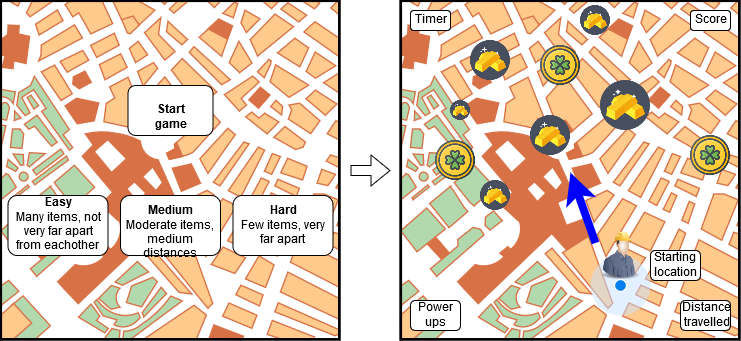

The diagram above was exported from draw.io. Its source (the exported page's mxGraphModel, read from the mxfile embedded in the PNG):
<mxGraphModel dx="1024" dy="539" grid="1" gridSize="10" guides="1" tooltips="1" connect="1" arrows="1" fold="1" page="1" pageScale="1" pageWidth="827" pageHeight="1169" math="0" shadow="0">
  <root>
    <mxCell id="0" />
    <mxCell id="1" parent="0" />
    <mxCell id="bYfk2kgU16pUYFJFszm1-1" value="" style="verticalLabelPosition=bottom;shadow=0;dashed=0;align=center;html=1;verticalAlign=top;strokeWidth=1;shape=mxgraph.mockup.misc.map;" vertex="1" parent="1">
      <mxGeometry x="50" y="120" width="340" height="340" as="geometry" />
    </mxCell>
    <mxCell id="bYfk2kgU16pUYFJFszm1-3" value="&lt;b&gt;Start game&lt;/b&gt;" style="rounded=1;whiteSpace=wrap;html=1;" vertex="1" parent="1">
      <mxGeometry x="177.5" y="205" width="85" height="50" as="geometry" />
    </mxCell>
    <mxCell id="bYfk2kgU16pUYFJFszm1-4" value="&lt;div&gt;&lt;b&gt;Easy&lt;/b&gt;&lt;/div&gt;&lt;div&gt;Many items, not very far apart from eachother&lt;br&gt;&lt;/div&gt;" style="rounded=1;whiteSpace=wrap;html=1;" vertex="1" parent="1">
      <mxGeometry x="57.5" y="315" width="100" height="60" as="geometry" />
    </mxCell>
    <mxCell id="bYfk2kgU16pUYFJFszm1-5" value="&lt;b&gt;Medium&lt;/b&gt;&lt;div&gt;Moderate items, medium distances&lt;br&gt;&lt;/div&gt;" style="rounded=1;whiteSpace=wrap;html=1;" vertex="1" parent="1">
      <mxGeometry x="170" y="315" width="100" height="60" as="geometry" />
    </mxCell>
    <mxCell id="bYfk2kgU16pUYFJFszm1-6" value="&lt;div&gt;&lt;b&gt;Hard&lt;/b&gt;&lt;/div&gt;&lt;div&gt;Few items, very far apart&lt;br&gt;&lt;b&gt;&lt;/b&gt;&lt;/div&gt;" style="rounded=1;whiteSpace=wrap;html=1;" vertex="1" parent="1">
      <mxGeometry x="282.5" y="315" width="100" height="60" as="geometry" />
    </mxCell>
    <mxCell id="bYfk2kgU16pUYFJFszm1-7" value="" style="verticalLabelPosition=bottom;shadow=0;dashed=0;align=center;html=1;verticalAlign=top;strokeWidth=1;shape=mxgraph.mockup.misc.map;" vertex="1" parent="1">
      <mxGeometry x="450" y="120" width="340" height="340" as="geometry" />
    </mxCell>
    <mxCell id="bYfk2kgU16pUYFJFszm1-8" value="" style="shape=flexArrow;endArrow=classic;html=1;" edge="1" parent="1">
      <mxGeometry width="50" height="50" relative="1" as="geometry">
        <mxPoint x="400" y="290" as="sourcePoint" />
        <mxPoint x="440" y="290" as="targetPoint" />
      </mxGeometry>
    </mxCell>
    <mxCell id="bYfk2kgU16pUYFJFszm1-9" value="Timer" style="rounded=1;whiteSpace=wrap;html=1;" vertex="1" parent="1">
      <mxGeometry x="460" y="130" width="40" height="20" as="geometry" />
    </mxCell>
    <mxCell id="bYfk2kgU16pUYFJFszm1-11" value="Score" style="rounded=1;whiteSpace=wrap;html=1;" vertex="1" parent="1">
      <mxGeometry x="740" y="130" width="40" height="20" as="geometry" />
    </mxCell>
    <mxCell id="bYfk2kgU16pUYFJFszm1-12" value="Power ups" style="rounded=1;whiteSpace=wrap;html=1;" vertex="1" parent="1">
      <mxGeometry x="460" y="420" width="50" height="30" as="geometry" />
    </mxCell>
    <mxCell id="bYfk2kgU16pUYFJFszm1-13" value="Distance travelled" style="rounded=1;whiteSpace=wrap;html=1;" vertex="1" parent="1">
      <mxGeometry x="730" y="420" width="50" height="30" as="geometry" />
    </mxCell>
    <mxCell id="bYfk2kgU16pUYFJFszm1-18" value="" style="shape=image;html=1;verticalAlign=top;verticalLabelPosition=bottom;labelBackgroundColor=#ffffff;imageAspect=0;aspect=fixed;image=https://cdn3.iconfinder.com/data/icons/finance-152/64/29-128.png" vertex="1" parent="1">
      <mxGeometry x="520" y="160" width="40" height="40" as="geometry" />
    </mxCell>
    <mxCell id="bYfk2kgU16pUYFJFszm1-19" value="" style="shape=image;html=1;verticalAlign=top;verticalLabelPosition=bottom;labelBackgroundColor=#ffffff;imageAspect=0;aspect=fixed;image=https://cdn3.iconfinder.com/data/icons/finance-152/64/29-128.png" vertex="1" parent="1">
      <mxGeometry x="500" y="220" width="20" height="20" as="geometry" />
    </mxCell>
    <mxCell id="bYfk2kgU16pUYFJFszm1-20" value="" style="shape=image;html=1;verticalAlign=top;verticalLabelPosition=bottom;labelBackgroundColor=#ffffff;imageAspect=0;aspect=fixed;image=https://cdn3.iconfinder.com/data/icons/finance-152/64/29-128.png" vertex="1" parent="1">
      <mxGeometry x="650" y="200" width="50" height="50" as="geometry" />
    </mxCell>
    <mxCell id="bYfk2kgU16pUYFJFszm1-21" value="" style="shape=image;html=1;verticalAlign=top;verticalLabelPosition=bottom;labelBackgroundColor=#ffffff;imageAspect=0;aspect=fixed;image=https://cdn3.iconfinder.com/data/icons/finance-152/64/29-128.png" vertex="1" parent="1">
      <mxGeometry x="630" y="125" width="30" height="30" as="geometry" />
    </mxCell>
    <mxCell id="bYfk2kgU16pUYFJFszm1-22" value="" style="shape=image;html=1;verticalAlign=top;verticalLabelPosition=bottom;labelBackgroundColor=#ffffff;imageAspect=0;aspect=fixed;image=https://cdn3.iconfinder.com/data/icons/finance-152/64/29-128.png" vertex="1" parent="1">
      <mxGeometry x="530" y="300" width="30" height="30" as="geometry" />
    </mxCell>
    <mxCell id="bYfk2kgU16pUYFJFszm1-23" value="" style="shape=image;html=1;verticalAlign=top;verticalLabelPosition=bottom;labelBackgroundColor=#ffffff;imageAspect=0;aspect=fixed;image=https://cdn3.iconfinder.com/data/icons/finance-152/64/29-128.png" vertex="1" parent="1">
      <mxGeometry x="580" y="235" width="40" height="40" as="geometry" />
    </mxCell>
    <mxCell id="bYfk2kgU16pUYFJFszm1-24" value="" style="shape=image;html=1;verticalAlign=top;verticalLabelPosition=bottom;labelBackgroundColor=#ffffff;imageAspect=0;aspect=fixed;image=https://cdn0.iconfinder.com/data/icons/st-patrick-s-day-22/24/Gold_coin_st_patrick_day_clover-128.png" vertex="1" parent="1">
      <mxGeometry x="740" y="255" width="40" height="40" as="geometry" />
    </mxCell>
    <mxCell id="bYfk2kgU16pUYFJFszm1-25" value="" style="shape=image;html=1;verticalAlign=top;verticalLabelPosition=bottom;labelBackgroundColor=#ffffff;imageAspect=0;aspect=fixed;image=https://cdn0.iconfinder.com/data/icons/st-patrick-s-day-22/24/Gold_coin_st_patrick_day_clover-128.png" vertex="1" parent="1">
      <mxGeometry x="590" y="165" width="40" height="40" as="geometry" />
    </mxCell>
    <mxCell id="bYfk2kgU16pUYFJFszm1-26" value="" style="shape=image;html=1;verticalAlign=top;verticalLabelPosition=bottom;labelBackgroundColor=#ffffff;imageAspect=0;aspect=fixed;image=https://cdn0.iconfinder.com/data/icons/st-patrick-s-day-22/24/Gold_coin_st_patrick_day_clover-128.png" vertex="1" parent="1">
      <mxGeometry x="485" y="260" width="40" height="40" as="geometry" />
    </mxCell>
    <mxCell id="bYfk2kgU16pUYFJFszm1-27" value="" style="html=1;verticalLabelPosition=bottom;labelBackgroundColor=#ffffff;verticalAlign=top;shadow=0;dashed=0;strokeWidth=2;shape=mxgraph.ios7.misc.current_location;strokeColor=#ffffff;fillColor=#0080F0" vertex="1" parent="1">
      <mxGeometry x="640" y="375" width="60" height="60" as="geometry" />
    </mxCell>
    <mxCell id="bYfk2kgU16pUYFJFszm1-28" value="Starting location" style="rounded=1;whiteSpace=wrap;html=1;" vertex="1" parent="1">
      <mxGeometry x="700" y="370" width="50" height="30" as="geometry" />
    </mxCell>
    <mxCell id="bYfk2kgU16pUYFJFszm1-30" value="" style="image;html=1;labelBackgroundColor=#ffffff;image=img/lib/clip_art/people/Construction_Worker_Man_128x128.png" vertex="1" parent="1">
      <mxGeometry x="645" y="350" width="50" height="50" as="geometry" />
    </mxCell>
    <mxCell id="bYfk2kgU16pUYFJFszm1-31" value="" style="endArrow=classic;html=1;exitX=0;exitY=0.25;exitDx=0;exitDy=0;entryX=0.5;entryY=0.506;entryDx=0;entryDy=0;entryPerimeter=0;fillColor=#00FF80;strokeColor=#0000FF;strokeWidth=8;" edge="1" parent="1" source="bYfk2kgU16pUYFJFszm1-30" target="bYfk2kgU16pUYFJFszm1-7">
      <mxGeometry width="50" height="50" relative="1" as="geometry">
        <mxPoint x="50" y="530" as="sourcePoint" />
        <mxPoint x="100" y="480" as="targetPoint" />
      </mxGeometry>
    </mxCell>
  </root>
</mxGraphModel>